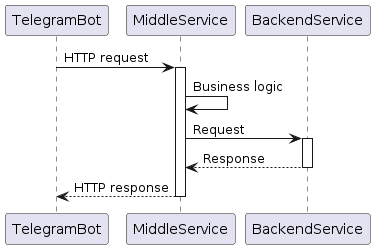

The diagram above was rendered by PlantUML. Its source (embedded in the PNG):
@startuml architecture
participant TelegramBot
participant MiddleService
participant BackendService

TelegramBot -> MiddleService: HTTP request
activate MiddleService

MiddleService -> MiddleService: Business logic

MiddleService -> BackendService: Request
activate BackendService

BackendService --> MiddleService: Response
deactivate BackendService

MiddleService --> TelegramBot: HTTP response
deactivate MiddleService
@enduml